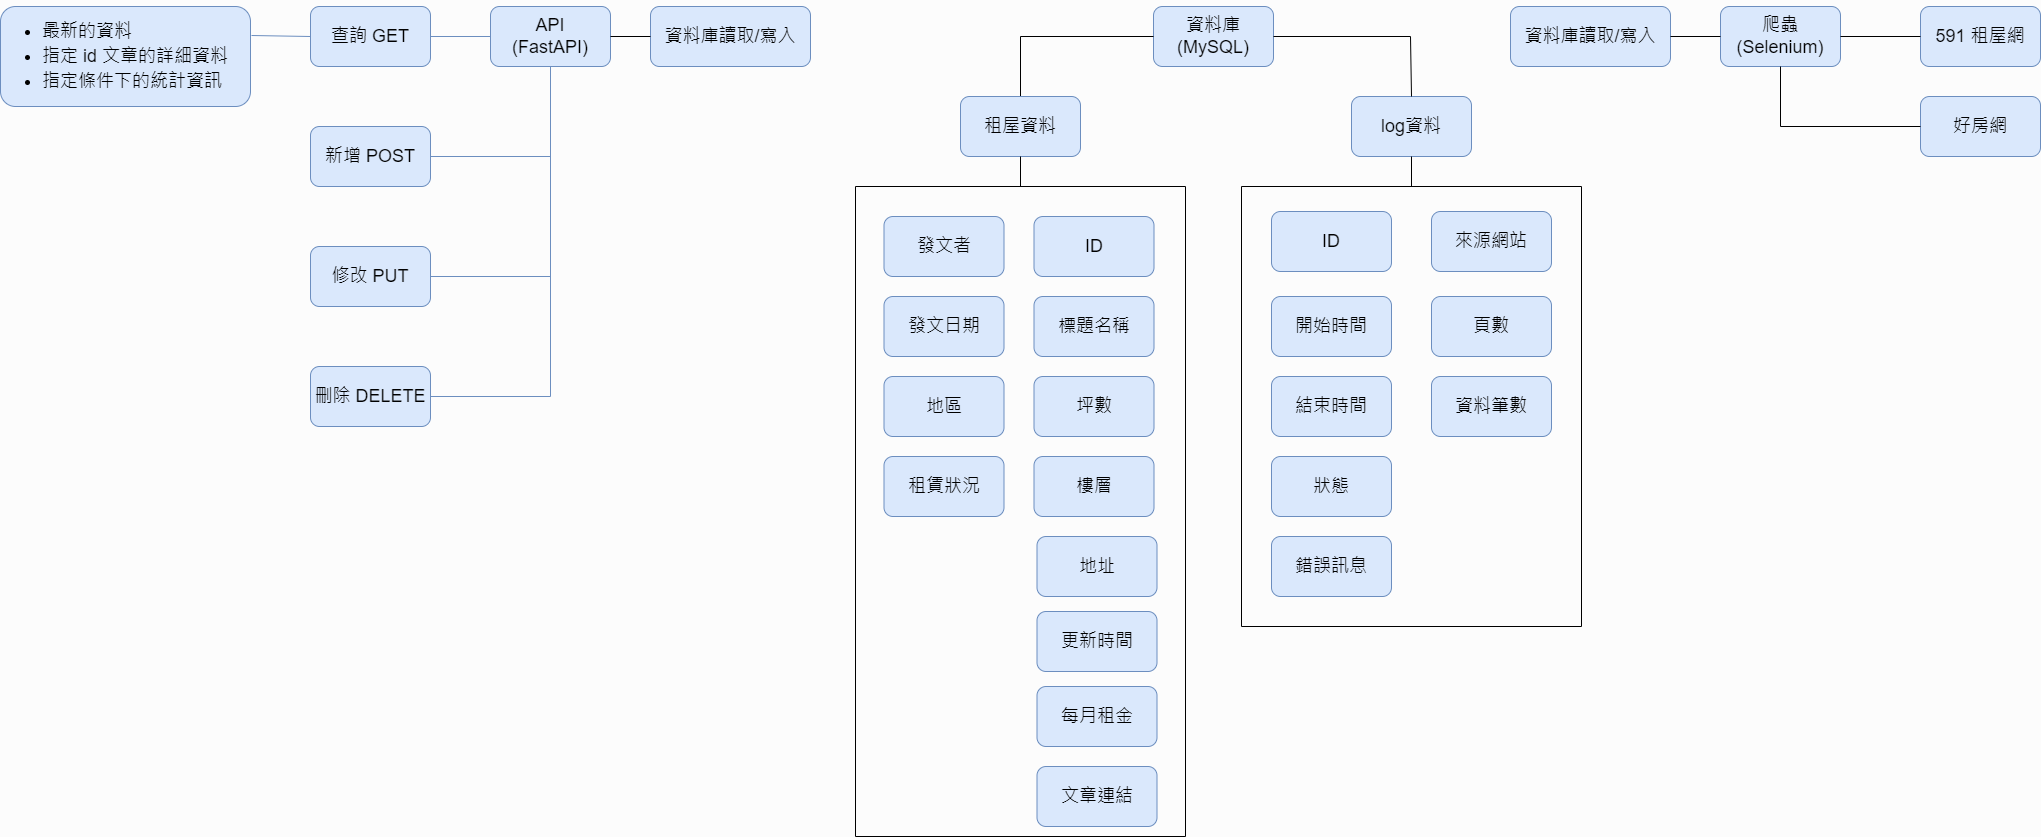

The diagram above was exported from draw.io. Its source (the exported page's mxGraphModel, read from the mxfile embedded in the PNG):
<mxGraphModel dx="2249" dy="762" grid="1" gridSize="10" guides="1" tooltips="1" connect="1" arrows="1" fold="1" page="1" pageScale="1" pageWidth="827" pageHeight="1169" background="#FCFCFC" math="0" shadow="0">
  <root>
    <mxCell id="0" />
    <mxCell id="1" parent="0" />
    <mxCell id="GjCL8QGU2Wdw76QZN1fu-9" style="edgeStyle=orthogonalEdgeStyle;rounded=0;orthogonalLoop=1;jettySize=auto;html=1;entryX=1;entryY=0.5;entryDx=0;entryDy=0;fontSize=18;endArrow=none;endFill=0;fillColor=#dae8fc;strokeColor=#6c8ebf;" parent="1" source="GjCL8QGU2Wdw76QZN1fu-1" target="GjCL8QGU2Wdw76QZN1fu-4" edge="1">
      <mxGeometry relative="1" as="geometry" />
    </mxCell>
    <mxCell id="GjCL8QGU2Wdw76QZN1fu-1" value="API&lt;br&gt;(FastAPI)" style="rounded=1;whiteSpace=wrap;html=1;fontSize=18;fillColor=#dae8fc;strokeColor=#6c8ebf;" parent="1" vertex="1">
      <mxGeometry x="320" y="80" width="120" height="60" as="geometry" />
    </mxCell>
    <mxCell id="GjCL8QGU2Wdw76QZN1fu-2" value="爬蟲(Selenium)" style="rounded=1;whiteSpace=wrap;html=1;fontSize=18;fillColor=#dae8fc;strokeColor=#6c8ebf;" parent="1" vertex="1">
      <mxGeometry x="1550" y="80" width="120" height="60" as="geometry" />
    </mxCell>
    <mxCell id="GjCL8QGU2Wdw76QZN1fu-3" value="資料庫&lt;br&gt;(MySQL)" style="rounded=1;whiteSpace=wrap;html=1;fontSize=18;fillColor=#dae8fc;strokeColor=#6c8ebf;" parent="1" vertex="1">
      <mxGeometry x="983" y="80" width="120" height="60" as="geometry" />
    </mxCell>
    <mxCell id="GjCL8QGU2Wdw76QZN1fu-4" value="&lt;font style=&quot;font-size: 18px;&quot;&gt;查詢 GET&lt;/font&gt;" style="rounded=1;whiteSpace=wrap;html=1;fillColor=#dae8fc;strokeColor=#6c8ebf;" parent="1" vertex="1">
      <mxGeometry x="140" y="80" width="120" height="60" as="geometry" />
    </mxCell>
    <mxCell id="GjCL8QGU2Wdw76QZN1fu-5" value="刪除 DELETE" style="rounded=1;whiteSpace=wrap;html=1;fontSize=18;fillColor=#dae8fc;strokeColor=#6c8ebf;" parent="1" vertex="1">
      <mxGeometry x="140" y="440" width="120" height="60" as="geometry" />
    </mxCell>
    <mxCell id="GjCL8QGU2Wdw76QZN1fu-6" value="修改 PUT" style="rounded=1;whiteSpace=wrap;html=1;fontSize=18;fillColor=#dae8fc;strokeColor=#6c8ebf;" parent="1" vertex="1">
      <mxGeometry x="140" y="320" width="120" height="60" as="geometry" />
    </mxCell>
    <mxCell id="GjCL8QGU2Wdw76QZN1fu-7" value="新增 POST" style="rounded=1;whiteSpace=wrap;html=1;fontSize=18;fillColor=#dae8fc;strokeColor=#6c8ebf;" parent="1" vertex="1">
      <mxGeometry x="140" y="200" width="120" height="60" as="geometry" />
    </mxCell>
    <mxCell id="GjCL8QGU2Wdw76QZN1fu-8" value="&lt;ul style=&quot;line-height: 140%;&quot;&gt;&lt;li&gt;最新的資料&lt;br&gt;&lt;/li&gt;&lt;li&gt;&lt;span style=&quot;background-color: initial;&quot;&gt;指定 id 文章的詳細資料&lt;/span&gt;&lt;/li&gt;&lt;li&gt;&lt;span style=&quot;background-color: initial;&quot;&gt;指定條件下的統計資訊&lt;/span&gt;&lt;/li&gt;&lt;/ul&gt;" style="rounded=1;whiteSpace=wrap;html=1;fontSize=18;fillColor=#dae8fc;strokeColor=#6c8ebf;align=left;" parent="1" vertex="1">
      <mxGeometry x="-170" y="80" width="250" height="100" as="geometry" />
    </mxCell>
    <mxCell id="GjCL8QGU2Wdw76QZN1fu-10" value="" style="endArrow=none;html=1;rounded=0;fontSize=18;exitX=0.5;exitY=1;exitDx=0;exitDy=0;fillColor=#dae8fc;strokeColor=#6c8ebf;" parent="1" source="GjCL8QGU2Wdw76QZN1fu-1" edge="1">
      <mxGeometry width="50" height="50" relative="1" as="geometry">
        <mxPoint x="490" y="230" as="sourcePoint" />
        <mxPoint x="260" y="230" as="targetPoint" />
        <Array as="points">
          <mxPoint x="380" y="230" />
        </Array>
      </mxGeometry>
    </mxCell>
    <mxCell id="GjCL8QGU2Wdw76QZN1fu-11" value="" style="endArrow=none;html=1;rounded=0;fontSize=18;entryX=0.5;entryY=1;entryDx=0;entryDy=0;fillColor=#dae8fc;strokeColor=#6c8ebf;" parent="1" target="GjCL8QGU2Wdw76QZN1fu-1" edge="1">
      <mxGeometry width="50" height="50" relative="1" as="geometry">
        <mxPoint x="260" y="350" as="sourcePoint" />
        <mxPoint x="400" y="220" as="targetPoint" />
        <Array as="points">
          <mxPoint x="380" y="350" />
        </Array>
      </mxGeometry>
    </mxCell>
    <mxCell id="GjCL8QGU2Wdw76QZN1fu-12" value="" style="endArrow=none;html=1;rounded=0;fontSize=18;entryX=0.5;entryY=1;entryDx=0;entryDy=0;fillColor=#dae8fc;strokeColor=#6c8ebf;" parent="1" target="GjCL8QGU2Wdw76QZN1fu-1" edge="1">
      <mxGeometry width="50" height="50" relative="1" as="geometry">
        <mxPoint x="260" y="470" as="sourcePoint" />
        <mxPoint x="370" y="240" as="targetPoint" />
        <Array as="points">
          <mxPoint x="380" y="470" />
        </Array>
      </mxGeometry>
    </mxCell>
    <mxCell id="GjCL8QGU2Wdw76QZN1fu-13" value="" style="endArrow=none;html=1;rounded=0;fontSize=18;fillColor=#dae8fc;strokeColor=#6c8ebf;exitX=0;exitY=0.5;exitDx=0;exitDy=0;" parent="1" source="GjCL8QGU2Wdw76QZN1fu-4" edge="1">
      <mxGeometry width="50" height="50" relative="1" as="geometry">
        <mxPoint x="160" y="110" as="sourcePoint" />
        <mxPoint x="81" y="109" as="targetPoint" />
      </mxGeometry>
    </mxCell>
    <mxCell id="GjCL8QGU2Wdw76QZN1fu-30" value="591 租屋網" style="rounded=1;whiteSpace=wrap;html=1;fontSize=18;fillColor=#dae8fc;strokeColor=#6c8ebf;" parent="1" vertex="1">
      <mxGeometry x="1750" y="80" width="120" height="60" as="geometry" />
    </mxCell>
    <mxCell id="GjCL8QGU2Wdw76QZN1fu-31" value="好房網" style="rounded=1;whiteSpace=wrap;html=1;fontSize=18;fillColor=#dae8fc;strokeColor=#6c8ebf;" parent="1" vertex="1">
      <mxGeometry x="1750" y="170" width="120" height="60" as="geometry" />
    </mxCell>
    <mxCell id="GjCL8QGU2Wdw76QZN1fu-32" value="log資料" style="rounded=1;whiteSpace=wrap;html=1;fontSize=18;fillColor=#dae8fc;strokeColor=#6c8ebf;" parent="1" vertex="1">
      <mxGeometry x="1181" y="170" width="120" height="60" as="geometry" />
    </mxCell>
    <mxCell id="GjCL8QGU2Wdw76QZN1fu-37" value="資料庫讀取/寫入" style="rounded=1;whiteSpace=wrap;html=1;fontSize=18;fillColor=#dae8fc;strokeColor=#6c8ebf;" parent="1" vertex="1">
      <mxGeometry x="480" y="80" width="160" height="60" as="geometry" />
    </mxCell>
    <mxCell id="GjCL8QGU2Wdw76QZN1fu-38" value="" style="endArrow=none;html=1;rounded=0;fontSize=18;exitX=1;exitY=0.5;exitDx=0;exitDy=0;entryX=0;entryY=0.5;entryDx=0;entryDy=0;" parent="1" source="GjCL8QGU2Wdw76QZN1fu-1" target="GjCL8QGU2Wdw76QZN1fu-37" edge="1">
      <mxGeometry width="50" height="50" relative="1" as="geometry">
        <mxPoint x="470" y="90" as="sourcePoint" />
        <mxPoint x="520" y="40" as="targetPoint" />
      </mxGeometry>
    </mxCell>
    <mxCell id="GjCL8QGU2Wdw76QZN1fu-39" value="資料庫讀取/寫入" style="rounded=1;whiteSpace=wrap;html=1;fontSize=18;fillColor=#dae8fc;strokeColor=#6c8ebf;" parent="1" vertex="1">
      <mxGeometry x="1340" y="80" width="160" height="60" as="geometry" />
    </mxCell>
    <mxCell id="GjCL8QGU2Wdw76QZN1fu-40" value="" style="endArrow=none;html=1;rounded=0;fontSize=18;entryX=0;entryY=0.5;entryDx=0;entryDy=0;exitX=1;exitY=0.5;exitDx=0;exitDy=0;" parent="1" source="GjCL8QGU2Wdw76QZN1fu-39" target="GjCL8QGU2Wdw76QZN1fu-2" edge="1">
      <mxGeometry width="50" height="50" relative="1" as="geometry">
        <mxPoint x="1440" y="230" as="sourcePoint" />
        <mxPoint x="1490" y="180" as="targetPoint" />
      </mxGeometry>
    </mxCell>
    <mxCell id="GjCL8QGU2Wdw76QZN1fu-41" value="" style="endArrow=none;html=1;rounded=0;fontSize=18;exitX=1;exitY=0.5;exitDx=0;exitDy=0;" parent="1" source="GjCL8QGU2Wdw76QZN1fu-2" target="GjCL8QGU2Wdw76QZN1fu-30" edge="1">
      <mxGeometry width="50" height="50" relative="1" as="geometry">
        <mxPoint x="1700" y="90" as="sourcePoint" />
        <mxPoint x="1750" y="40" as="targetPoint" />
      </mxGeometry>
    </mxCell>
    <mxCell id="GjCL8QGU2Wdw76QZN1fu-42" value="" style="endArrow=none;html=1;rounded=0;fontSize=18;exitX=0.5;exitY=1;exitDx=0;exitDy=0;entryX=0;entryY=0.5;entryDx=0;entryDy=0;" parent="1" source="GjCL8QGU2Wdw76QZN1fu-2" target="GjCL8QGU2Wdw76QZN1fu-31" edge="1">
      <mxGeometry width="50" height="50" relative="1" as="geometry">
        <mxPoint x="1660" y="250" as="sourcePoint" />
        <mxPoint x="1710" y="200" as="targetPoint" />
        <Array as="points">
          <mxPoint x="1610" y="200" />
        </Array>
      </mxGeometry>
    </mxCell>
    <mxCell id="GjCL8QGU2Wdw76QZN1fu-43" value="" style="swimlane;startSize=0;fontSize=18;" parent="1" vertex="1">
      <mxGeometry x="685" y="260" width="330" height="650" as="geometry" />
    </mxCell>
    <mxCell id="GjCL8QGU2Wdw76QZN1fu-20" value="ID" style="rounded=1;whiteSpace=wrap;html=1;fontSize=18;fillColor=#dae8fc;strokeColor=#6c8ebf;" parent="GjCL8QGU2Wdw76QZN1fu-43" vertex="1">
      <mxGeometry x="178.5" y="30" width="120" height="60" as="geometry" />
    </mxCell>
    <mxCell id="GjCL8QGU2Wdw76QZN1fu-22" value="標題名稱" style="rounded=1;whiteSpace=wrap;html=1;fontSize=18;fillColor=#dae8fc;strokeColor=#6c8ebf;" parent="GjCL8QGU2Wdw76QZN1fu-43" vertex="1">
      <mxGeometry x="178.5" y="110" width="120" height="60" as="geometry" />
    </mxCell>
    <mxCell id="GjCL8QGU2Wdw76QZN1fu-23" value="坪數" style="rounded=1;whiteSpace=wrap;html=1;fontSize=18;fillColor=#dae8fc;strokeColor=#6c8ebf;" parent="GjCL8QGU2Wdw76QZN1fu-43" vertex="1">
      <mxGeometry x="178.5" y="190" width="120" height="60" as="geometry" />
    </mxCell>
    <mxCell id="GjCL8QGU2Wdw76QZN1fu-24" value="樓層" style="rounded=1;whiteSpace=wrap;html=1;fontSize=18;fillColor=#dae8fc;strokeColor=#6c8ebf;" parent="GjCL8QGU2Wdw76QZN1fu-43" vertex="1">
      <mxGeometry x="178.5" y="270" width="120" height="60" as="geometry" />
    </mxCell>
    <mxCell id="GjCL8QGU2Wdw76QZN1fu-25" value="地址" style="rounded=1;whiteSpace=wrap;html=1;fontSize=18;fillColor=#dae8fc;strokeColor=#6c8ebf;" parent="GjCL8QGU2Wdw76QZN1fu-43" vertex="1">
      <mxGeometry x="181.5" y="350" width="120" height="60" as="geometry" />
    </mxCell>
    <mxCell id="GjCL8QGU2Wdw76QZN1fu-26" value="更新時間" style="rounded=1;whiteSpace=wrap;html=1;fontSize=18;fillColor=#dae8fc;strokeColor=#6c8ebf;" parent="GjCL8QGU2Wdw76QZN1fu-43" vertex="1">
      <mxGeometry x="181.5" y="425" width="120" height="60" as="geometry" />
    </mxCell>
    <mxCell id="GjCL8QGU2Wdw76QZN1fu-28" value="每月租金" style="rounded=1;whiteSpace=wrap;html=1;fontSize=18;fillColor=#dae8fc;strokeColor=#6c8ebf;" parent="GjCL8QGU2Wdw76QZN1fu-43" vertex="1">
      <mxGeometry x="181.5" y="500" width="120" height="60" as="geometry" />
    </mxCell>
    <mxCell id="GjCL8QGU2Wdw76QZN1fu-29" value="文章連結" style="rounded=1;whiteSpace=wrap;html=1;fontSize=18;fillColor=#dae8fc;strokeColor=#6c8ebf;" parent="GjCL8QGU2Wdw76QZN1fu-43" vertex="1">
      <mxGeometry x="181.5" y="580" width="120" height="60" as="geometry" />
    </mxCell>
    <mxCell id="GjCL8QGU2Wdw76QZN1fu-33" value="發文者" style="rounded=1;whiteSpace=wrap;html=1;fontSize=18;fillColor=#dae8fc;strokeColor=#6c8ebf;" parent="GjCL8QGU2Wdw76QZN1fu-43" vertex="1">
      <mxGeometry x="28.5" y="30" width="120" height="60" as="geometry" />
    </mxCell>
    <mxCell id="GjCL8QGU2Wdw76QZN1fu-34" value="發文日期" style="rounded=1;whiteSpace=wrap;html=1;fontSize=18;fillColor=#dae8fc;strokeColor=#6c8ebf;" parent="GjCL8QGU2Wdw76QZN1fu-43" vertex="1">
      <mxGeometry x="28.5" y="110" width="120" height="60" as="geometry" />
    </mxCell>
    <mxCell id="GjCL8QGU2Wdw76QZN1fu-35" value="地區" style="rounded=1;whiteSpace=wrap;html=1;fontSize=18;fillColor=#dae8fc;strokeColor=#6c8ebf;" parent="GjCL8QGU2Wdw76QZN1fu-43" vertex="1">
      <mxGeometry x="28.5" y="190" width="120" height="60" as="geometry" />
    </mxCell>
    <mxCell id="GjCL8QGU2Wdw76QZN1fu-36" value="租賃狀況" style="rounded=1;whiteSpace=wrap;html=1;fontSize=18;fillColor=#dae8fc;strokeColor=#6c8ebf;" parent="GjCL8QGU2Wdw76QZN1fu-43" vertex="1">
      <mxGeometry x="28.5" y="270" width="120" height="60" as="geometry" />
    </mxCell>
    <mxCell id="GjCL8QGU2Wdw76QZN1fu-44" value="" style="endArrow=none;html=1;rounded=0;fontSize=18;entryX=0;entryY=0.5;entryDx=0;entryDy=0;exitX=0.5;exitY=0;exitDx=0;exitDy=0;startArrow=none;" parent="1" source="GjCL8QGU2Wdw76QZN1fu-50" target="GjCL8QGU2Wdw76QZN1fu-3" edge="1">
      <mxGeometry width="50" height="50" relative="1" as="geometry">
        <mxPoint x="890" y="160" as="sourcePoint" />
        <mxPoint x="940" y="110" as="targetPoint" />
        <Array as="points">
          <mxPoint x="850" y="110" />
        </Array>
      </mxGeometry>
    </mxCell>
    <mxCell id="GjCL8QGU2Wdw76QZN1fu-45" value="" style="endArrow=none;startArrow=none;html=1;rounded=0;fontSize=18;exitX=1;exitY=0.5;exitDx=0;exitDy=0;entryX=0.5;entryY=0;entryDx=0;entryDy=0;endFill=0;startFill=0;" parent="1" source="GjCL8QGU2Wdw76QZN1fu-3" target="GjCL8QGU2Wdw76QZN1fu-32" edge="1">
      <mxGeometry width="50" height="50" relative="1" as="geometry">
        <mxPoint x="1190" y="130" as="sourcePoint" />
        <mxPoint x="1240" y="80" as="targetPoint" />
        <Array as="points">
          <mxPoint x="1240" y="110" />
        </Array>
      </mxGeometry>
    </mxCell>
    <mxCell id="GjCL8QGU2Wdw76QZN1fu-49" value="" style="swimlane;startSize=0;fontSize=18;" parent="1" vertex="1">
      <mxGeometry x="1071" y="260" width="340" height="440" as="geometry" />
    </mxCell>
    <mxCell id="GjCL8QGU2Wdw76QZN1fu-46" value="開始時間" style="rounded=1;whiteSpace=wrap;html=1;fontSize=18;fillColor=#dae8fc;strokeColor=#6c8ebf;" parent="GjCL8QGU2Wdw76QZN1fu-49" vertex="1">
      <mxGeometry x="30" y="110" width="120" height="60" as="geometry" />
    </mxCell>
    <mxCell id="GjCL8QGU2Wdw76QZN1fu-47" value="狀態" style="rounded=1;whiteSpace=wrap;html=1;fontSize=18;fillColor=#dae8fc;strokeColor=#6c8ebf;" parent="GjCL8QGU2Wdw76QZN1fu-49" vertex="1">
      <mxGeometry x="30" y="270" width="120" height="60" as="geometry" />
    </mxCell>
    <mxCell id="GjCL8QGU2Wdw76QZN1fu-48" value="錯誤訊息" style="rounded=1;whiteSpace=wrap;html=1;fontSize=18;fillColor=#dae8fc;strokeColor=#6c8ebf;" parent="GjCL8QGU2Wdw76QZN1fu-49" vertex="1">
      <mxGeometry x="30" y="350" width="120" height="60" as="geometry" />
    </mxCell>
    <mxCell id="ojF2y1wMQLsV6UItybOW-1" value="ID" style="rounded=1;whiteSpace=wrap;html=1;fontSize=18;fillColor=#dae8fc;strokeColor=#6c8ebf;" vertex="1" parent="GjCL8QGU2Wdw76QZN1fu-49">
      <mxGeometry x="30" y="25" width="120" height="60" as="geometry" />
    </mxCell>
    <mxCell id="ojF2y1wMQLsV6UItybOW-2" value="結束時間" style="rounded=1;whiteSpace=wrap;html=1;fontSize=18;fillColor=#dae8fc;strokeColor=#6c8ebf;" vertex="1" parent="GjCL8QGU2Wdw76QZN1fu-49">
      <mxGeometry x="30" y="190" width="120" height="60" as="geometry" />
    </mxCell>
    <mxCell id="ojF2y1wMQLsV6UItybOW-10" value="來源網站" style="rounded=1;whiteSpace=wrap;html=1;fontSize=18;fillColor=#dae8fc;strokeColor=#6c8ebf;" vertex="1" parent="GjCL8QGU2Wdw76QZN1fu-49">
      <mxGeometry x="190" y="25" width="120" height="60" as="geometry" />
    </mxCell>
    <mxCell id="ojF2y1wMQLsV6UItybOW-12" value="資料筆數" style="rounded=1;whiteSpace=wrap;html=1;fontSize=18;fillColor=#dae8fc;strokeColor=#6c8ebf;" vertex="1" parent="GjCL8QGU2Wdw76QZN1fu-49">
      <mxGeometry x="190" y="190" width="120" height="60" as="geometry" />
    </mxCell>
    <mxCell id="ojF2y1wMQLsV6UItybOW-11" value="頁數" style="rounded=1;whiteSpace=wrap;html=1;fontSize=18;fillColor=#dae8fc;strokeColor=#6c8ebf;" vertex="1" parent="GjCL8QGU2Wdw76QZN1fu-49">
      <mxGeometry x="190" y="110" width="120" height="60" as="geometry" />
    </mxCell>
    <mxCell id="GjCL8QGU2Wdw76QZN1fu-51" value="" style="endArrow=none;html=1;rounded=0;fontSize=18;entryX=0.5;entryY=1;entryDx=0;entryDy=0;exitX=0.5;exitY=0;exitDx=0;exitDy=0;" parent="1" source="GjCL8QGU2Wdw76QZN1fu-49" target="GjCL8QGU2Wdw76QZN1fu-32" edge="1">
      <mxGeometry width="50" height="50" relative="1" as="geometry">
        <mxPoint x="1332" y="290" as="sourcePoint" />
        <mxPoint x="1382" y="240" as="targetPoint" />
      </mxGeometry>
    </mxCell>
    <mxCell id="GjCL8QGU2Wdw76QZN1fu-50" value="租屋資料" style="rounded=1;whiteSpace=wrap;html=1;fontSize=18;fillColor=#dae8fc;strokeColor=#6c8ebf;" parent="1" vertex="1">
      <mxGeometry x="790" y="170" width="120" height="60" as="geometry" />
    </mxCell>
    <mxCell id="GjCL8QGU2Wdw76QZN1fu-52" value="" style="endArrow=none;html=1;rounded=0;fontSize=18;entryX=0.5;entryY=1;entryDx=0;entryDy=0;exitX=0.5;exitY=0;exitDx=0;exitDy=0;" parent="1" source="GjCL8QGU2Wdw76QZN1fu-43" target="GjCL8QGU2Wdw76QZN1fu-50" edge="1">
      <mxGeometry width="50" height="50" relative="1" as="geometry">
        <mxPoint x="875" y="260" as="sourcePoint" />
        <mxPoint x="983" y="110" as="targetPoint" />
        <Array as="points" />
      </mxGeometry>
    </mxCell>
  </root>
</mxGraphModel>